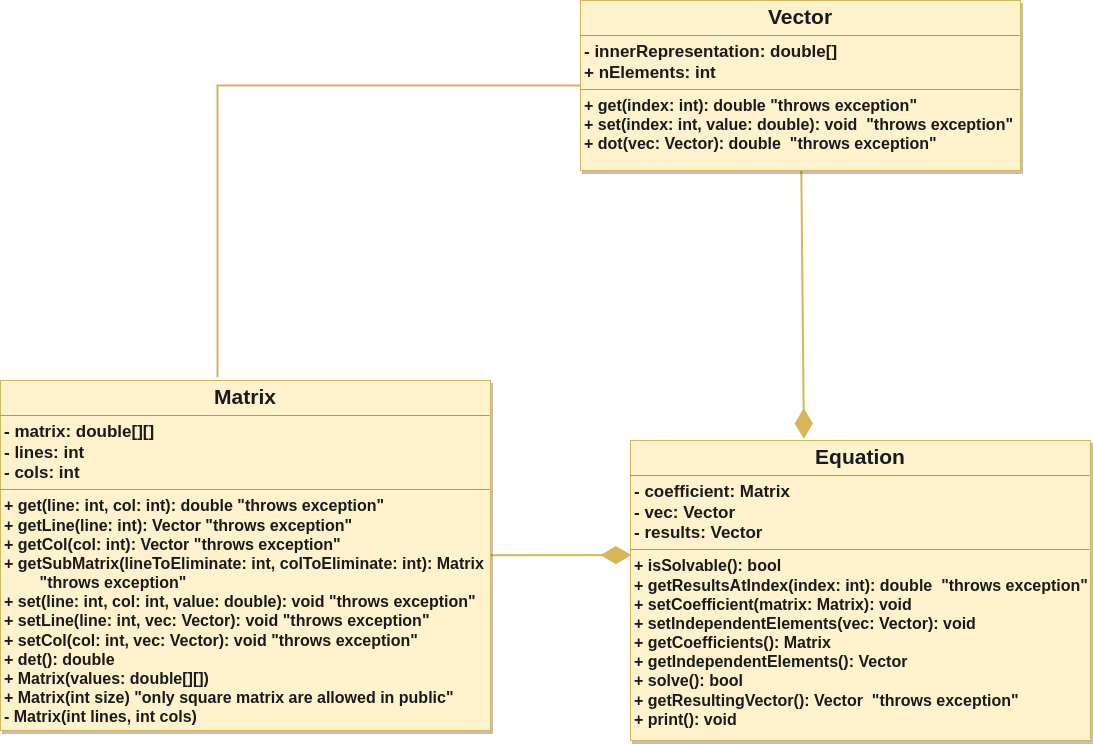

The diagram above was exported from draw.io. Its source (the exported page's mxGraphModel, read from the mxfile embedded in the PNG):
<mxGraphModel dx="1772" dy="1749" grid="1" gridSize="10" guides="1" tooltips="1" connect="1" arrows="1" fold="1" page="1" pageScale="1" pageWidth="1654" pageHeight="1169" background="none" math="0" shadow="0">
  <root>
    <mxCell id="0" />
    <mxCell id="1" parent="0" />
    <mxCell id="2" value="&lt;p style=&quot;text-align: center ; margin: 4px 0px 0px&quot;&gt;&lt;b&gt;&lt;font style=&quot;font-size: 21px&quot;&gt;Equation&lt;/font&gt;&lt;/b&gt;&lt;/p&gt;&lt;hr size=&quot;1&quot;&gt;&lt;p style=&quot;margin: 0px 0px 0px 4px ; font-size: 17px&quot;&gt;&lt;font style=&quot;font-size: 17px&quot;&gt;&lt;b&gt;- coefficient: Matrix&lt;/b&gt;&lt;/font&gt;&lt;/p&gt;&lt;p style=&quot;margin: 0px 0px 0px 4px ; font-size: 17px&quot;&gt;&lt;font style=&quot;font-size: 17px&quot;&gt;&lt;b&gt;- vec: Vector&lt;/b&gt;&lt;/font&gt;&lt;/p&gt;&lt;p style=&quot;margin: 0px 0px 0px 4px ; font-size: 17px&quot;&gt;&lt;font style=&quot;font-size: 17px&quot;&gt;&lt;b&gt;- results: Vector&lt;/b&gt;&lt;/font&gt;&lt;/p&gt;&lt;hr size=&quot;1&quot;&gt;&lt;p style=&quot;margin: 0px ; margin-left: 4px&quot;&gt;&lt;font size=&quot;3&quot;&gt;&lt;b&gt;+ isSolvable(): bool&lt;/b&gt;&lt;/font&gt;&lt;/p&gt;&lt;p style=&quot;margin: 0px ; margin-left: 4px&quot;&gt;&lt;font size=&quot;3&quot;&gt;&lt;b&gt;+ getResultsAtIndex(index: int): double&amp;nbsp; &quot;throws exception&quot;&lt;/b&gt;&lt;/font&gt;&lt;/p&gt;&lt;p style=&quot;margin: 0px ; margin-left: 4px&quot;&gt;&lt;font size=&quot;3&quot;&gt;&lt;b&gt;+ setCoefficient(matrix: Matrix): void&lt;/b&gt;&lt;/font&gt;&lt;/p&gt;&lt;p style=&quot;margin: 0px ; margin-left: 4px&quot;&gt;&lt;font size=&quot;3&quot;&gt;&lt;b&gt;+ setIndependentElements(vec: Vector): void&lt;/b&gt;&lt;/font&gt;&lt;/p&gt;&lt;p style=&quot;margin: 0px ; margin-left: 4px&quot;&gt;&lt;font size=&quot;3&quot;&gt;&lt;b&gt;+ getCoefficients(): Matrix&lt;/b&gt;&lt;/font&gt;&lt;/p&gt;&lt;p style=&quot;margin: 0px ; margin-left: 4px&quot;&gt;&lt;font size=&quot;3&quot;&gt;&lt;b&gt;+ getIndependentElements(): Vector&lt;/b&gt;&lt;/font&gt;&lt;/p&gt;&lt;p style=&quot;margin: 0px ; margin-left: 4px&quot;&gt;&lt;font size=&quot;3&quot;&gt;&lt;b&gt;+ solve(): bool&lt;/b&gt;&lt;/font&gt;&lt;/p&gt;&lt;p style=&quot;margin: 0px ; margin-left: 4px&quot;&gt;&lt;font size=&quot;3&quot;&gt;&lt;b&gt;+ getResultingVector(): Vector&amp;nbsp; &quot;throws exception&quot;&lt;/b&gt;&lt;/font&gt;&lt;/p&gt;&lt;p style=&quot;margin: 0px ; margin-left: 4px&quot;&gt;&lt;font size=&quot;3&quot;&gt;&lt;b&gt;+ print(): void&lt;/b&gt;&lt;/font&gt;&lt;/p&gt;" style="verticalAlign=top;align=left;overflow=fill;fontSize=12;fontFamily=Helvetica;html=1;gradientDirection=west;rounded=0;glass=0;shadow=1;strokeWidth=1;fillColor=#fff2cc;strokeColor=#d6b656;fontColor=#1A1A1A;" parent="1" vertex="1">
      <mxGeometry x="-740" y="-530" width="460" height="300" as="geometry" />
    </mxCell>
    <mxCell id="6" style="edgeStyle=none;html=1;entryX=0.002;entryY=0.382;entryDx=0;entryDy=0;entryPerimeter=0;fontSize=21;fontColor=#1A1A1A;endArrow=diamondThin;endFill=1;endSize=25;strokeWidth=2;fillColor=#fff2cc;strokeColor=#d6b656;rounded=0;" parent="1" source="3" target="2" edge="1">
      <mxGeometry relative="1" as="geometry" />
    </mxCell>
    <mxCell id="3" value="&lt;p style=&quot;text-align: center ; margin: 4px 0px 0px&quot;&gt;&lt;b&gt;&lt;font style=&quot;font-size: 21px&quot;&gt;Matrix&lt;/font&gt;&lt;/b&gt;&lt;/p&gt;&lt;hr size=&quot;1&quot;&gt;&lt;p style=&quot;margin: 0px 0px 0px 4px ; font-size: 17px&quot;&gt;&lt;b&gt;- matrix: double[][]&lt;/b&gt;&lt;/p&gt;&lt;p style=&quot;margin: 0px 0px 0px 4px ; font-size: 17px&quot;&gt;&lt;b&gt;- lines: int&lt;/b&gt;&lt;br&gt;&lt;/p&gt;&lt;p style=&quot;margin: 0px 0px 0px 4px ; font-size: 17px&quot;&gt;&lt;b&gt;- cols: int&lt;/b&gt;&lt;/p&gt;&lt;hr size=&quot;1&quot;&gt;&lt;p style=&quot;margin: 0px ; margin-left: 4px&quot;&gt;&lt;font size=&quot;3&quot;&gt;&lt;b&gt;+ get(line: int, col: int): double &quot;throws exception&quot;&lt;/b&gt;&lt;/font&gt;&lt;/p&gt;&lt;p style=&quot;margin: 0px ; margin-left: 4px&quot;&gt;&lt;font size=&quot;3&quot;&gt;&lt;b&gt;+ getLine(line: int): Vector &quot;throws exception&quot;&lt;/b&gt;&lt;/font&gt;&lt;/p&gt;&lt;p style=&quot;margin: 0px ; margin-left: 4px&quot;&gt;&lt;font size=&quot;3&quot;&gt;&lt;b&gt;+ getCol(col: int): Vector &quot;throws exception&quot;&lt;/b&gt;&lt;/font&gt;&lt;/p&gt;&lt;p style=&quot;margin: 0px ; margin-left: 4px&quot;&gt;&lt;font size=&quot;3&quot;&gt;&lt;b&gt;+ getSubMatrix(lineToEliminate: int, colToEliminate: int): Matrix&lt;/b&gt;&lt;/font&gt;&lt;/p&gt;&lt;p style=&quot;margin: 0px ; margin-left: 4px&quot;&gt;&lt;font size=&quot;3&quot;&gt;&lt;b&gt;&lt;span style=&quot;white-space: pre&quot;&gt;&#09;&lt;/span&gt;&quot;throws exception&quot;&lt;br&gt;&lt;/b&gt;&lt;/font&gt;&lt;/p&gt;&lt;p style=&quot;margin: 0px ; margin-left: 4px&quot;&gt;&lt;font size=&quot;3&quot;&gt;&lt;b&gt;+ set(line: int, col: int, value: double): void &quot;throws exception&quot;&lt;/b&gt;&lt;/font&gt;&lt;/p&gt;&lt;p style=&quot;margin: 0px ; margin-left: 4px&quot;&gt;&lt;font size=&quot;3&quot;&gt;&lt;b&gt;+ setLine(line: int, vec: Vector): void &quot;throws exception&quot;&lt;/b&gt;&lt;/font&gt;&lt;/p&gt;&lt;p style=&quot;margin: 0px ; margin-left: 4px&quot;&gt;&lt;font size=&quot;3&quot;&gt;&lt;b&gt;+ setCol(col: int, vec: Vector): void &quot;throws exception&quot;&lt;/b&gt;&lt;/font&gt;&lt;/p&gt;&lt;p style=&quot;margin: 0px ; margin-left: 4px&quot;&gt;&lt;font size=&quot;3&quot;&gt;&lt;b&gt;+ det(): double&lt;/b&gt;&lt;/font&gt;&lt;/p&gt;&lt;p style=&quot;margin: 0px ; margin-left: 4px&quot;&gt;&lt;font size=&quot;3&quot;&gt;&lt;b&gt;+ Matrix(values: double[][])&lt;/b&gt;&lt;/font&gt;&lt;/p&gt;&lt;p style=&quot;margin: 0px ; margin-left: 4px&quot;&gt;&lt;font size=&quot;3&quot;&gt;&lt;b&gt;+ Matrix(int size) &quot;only square matrix are allowed in public&quot;&lt;/b&gt;&lt;/font&gt;&lt;/p&gt;&lt;p style=&quot;margin: 0px ; margin-left: 4px&quot;&gt;&lt;font size=&quot;3&quot;&gt;&lt;b&gt;- Matrix(int lines, int cols)&lt;/b&gt;&lt;/font&gt;&lt;/p&gt;" style="verticalAlign=top;align=left;overflow=fill;fontSize=12;fontFamily=Helvetica;html=1;gradientDirection=west;rounded=0;glass=0;shadow=1;strokeWidth=1;fillColor=#fff2cc;strokeColor=#d6b656;fontColor=#1A1A1A;" parent="1" vertex="1">
      <mxGeometry x="-1370" y="-590" width="490" height="350" as="geometry" />
    </mxCell>
    <mxCell id="5" style="edgeStyle=none;html=1;entryX=0.377;entryY=-0.005;entryDx=0;entryDy=0;fontSize=21;fontColor=#1A1A1A;endArrow=diamondThin;endFill=1;endSize=25;entryPerimeter=0;strokeWidth=2;fillColor=#fff2cc;strokeColor=#d6b656;rounded=0;" parent="1" source="4" target="2" edge="1">
      <mxGeometry relative="1" as="geometry" />
    </mxCell>
    <mxCell id="7" style="edgeStyle=none;html=1;entryX=0.443;entryY=-0.009;entryDx=0;entryDy=0;entryPerimeter=0;fontSize=21;fontColor=#1A1A1A;endArrow=none;endFill=0;endSize=25;strokeWidth=2;fillColor=#fff2cc;strokeColor=#d6b656;rounded=0;" parent="1" source="4" target="3" edge="1">
      <mxGeometry relative="1" as="geometry">
        <Array as="points">
          <mxPoint x="-1153" y="-885" />
        </Array>
      </mxGeometry>
    </mxCell>
    <mxCell id="4" value="&lt;p style=&quot;text-align: center ; margin: 4px 0px 0px&quot;&gt;&lt;b&gt;&lt;font style=&quot;font-size: 21px&quot;&gt;Vector&lt;/font&gt;&lt;/b&gt;&lt;/p&gt;&lt;hr size=&quot;1&quot;&gt;&lt;p style=&quot;margin: 0px 0px 0px 4px ; font-size: 17px&quot;&gt;&lt;font style=&quot;font-size: 17px&quot;&gt;&lt;b&gt;- innerRepresentation: double[]&lt;/b&gt;&lt;/font&gt;&lt;/p&gt;&lt;p style=&quot;margin: 0px 0px 0px 4px ; font-size: 17px&quot;&gt;&lt;b&gt;+ nElements: int&lt;/b&gt;&lt;/p&gt;&lt;hr size=&quot;1&quot;&gt;&lt;p style=&quot;margin: 0px ; margin-left: 4px&quot;&gt;&lt;font size=&quot;3&quot;&gt;&lt;b&gt;+ get(index: int): double &quot;throws exception&quot;&amp;nbsp;&lt;/b&gt;&lt;/font&gt;&lt;/p&gt;&lt;p style=&quot;margin: 0px ; margin-left: 4px&quot;&gt;&lt;font size=&quot;3&quot;&gt;&lt;b&gt;+ set(index: int, value: double): void&amp;nbsp; &quot;throws exception&quot;&lt;/b&gt;&lt;/font&gt;&lt;/p&gt;&lt;p style=&quot;margin: 0px ; margin-left: 4px&quot;&gt;&lt;font size=&quot;3&quot;&gt;&lt;b&gt;+ dot(vec: Vector): double&amp;nbsp; &quot;throws exception&quot;&lt;/b&gt;&lt;/font&gt;&lt;/p&gt;" style="verticalAlign=top;align=left;overflow=fill;fontSize=12;fontFamily=Helvetica;html=1;gradientDirection=west;rounded=0;glass=0;shadow=1;strokeWidth=1;fillColor=#fff2cc;strokeColor=#d6b656;fontColor=#1A1A1A;" parent="1" vertex="1">
      <mxGeometry x="-790" y="-970" width="440" height="170" as="geometry" />
    </mxCell>
  </root>
</mxGraphModel>